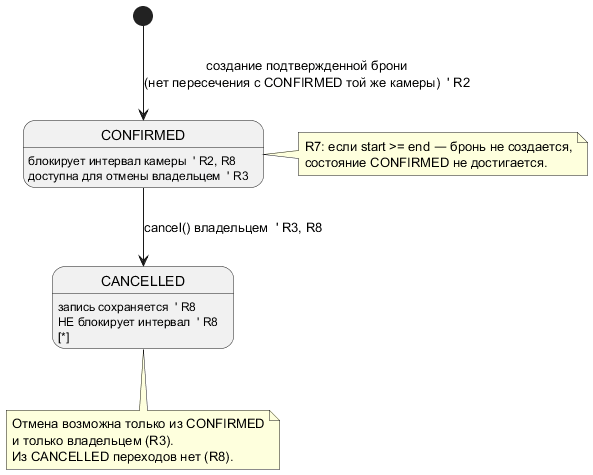

The diagram above was rendered by PlantUML. Its source (embedded in the PNG):
@startuml State
[*] --> CONFIRMED : создание подтвержденной брони\n(нет пересечения с CONFIRMED той же камеры)  ' R2
CONFIRMED : блокирует интервал камеры  ' R2, R8
CONFIRMED : доступна для отмены владельцем  ' R3

CONFIRMED --> CANCELLED : cancel() владельцем  ' R3, R8
CANCELLED : запись сохраняется  ' R8
CANCELLED : НЕ блокирует интервал  ' R8
CANCELLED : [*]

note right of CONFIRMED
  R7: если start >= end — бронь не создается,
  состояние CONFIRMED не достигается.
end note

note bottom of CANCELLED
  Отмена возможна только из CONFIRMED
  и только владельцем (R3).
  Из CANCELLED переходов нет (R8).
end note
@enduml